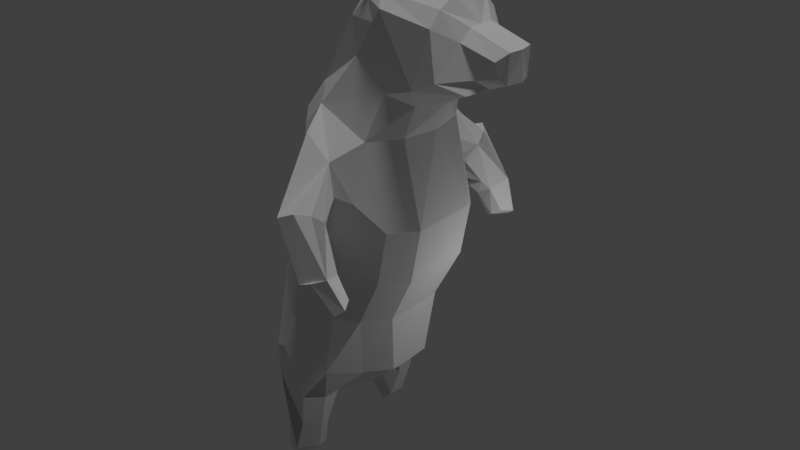 # Source: low_poly_bear.blend  (saved by Blender 2.78.0; exported with 4.5.12 LTS)
import bpy
from mathutils import Matrix  # noqa: F401  (used for matrix-valued properties, if any)

bpy.ops.wm.read_factory_settings(use_empty=True)
scene = bpy.context.scene
scene.name = 'Scene'

# ---- collections
col_collection_1 = bpy.data.collections.new('Collection 1'); scene.collection.children.link(col_collection_1)

# ---- world
world_world = bpy.data.worlds.new('World'); scene.world = world_world
world_world.color = (0.05088, 0.05088, 0.05088)
world_world.use_sun_shadow = False
world_world.sun_shadow_jitter_overblur = 0.0
world_world.cycles.sampling_method = 'MANUAL'

# ---- lights
light_hemi = bpy.data.lights.new('Hemi', 'SUN')
light_hemi.transmission_factor = 0.0
light_hemi.angle = 0.1993
light_hemi.energy = 1.0
light_hemi.shadow_buffer_clip_start = 0.5
light_hemi.shadow_soft_size = 0.1
light_hemi.shadow_cascade_max_distance = 1000.0
light_lamp = bpy.data.lights.new('Lamp', 'POINT')
light_lamp.transmission_factor = 0.0
light_lamp.cutoff_distance = 30.0
light_lamp.energy = 100.0
light_lamp.shadow_buffer_clip_start = 1.001
light_lamp.shadow_soft_size = 0.1
light_lamp.shadow_maximum_resolution = 0.006
light_lamp.use_absolute_resolution = True

# ---- meshes
me_plane = bpy.data.meshes.new('Plane')
me_plane.from_pydata([(3.127, 0.0, 11.2), (2.719, 0.0, 10.46), (2.279, 0.0, 11.46), (1.912, 0.0, 11.94), (2.517, 0.0, 10.37), (3.143, 0.0, 10.63), (1.912, 0.0, 11.94), (0.732, 0.0, 12.24), (2.037, 0.0, 10.14), (1.669, 0.0, 9.956), (-0.06524, 0.0, 11.36), (-2.073, 0.0, 4.372), (0.1453, 0.0, 3.617), (0.7831, 0.0, 4.179), (-2.086, 0.0, 5.804), (-1.767, 0.0, 6.609), (0.8988, 0.0, 5.483), (1.439, 0.0, 6.556), (-1.606, 0.0, 7.436), (-1.188, 0.0, 9.4), (-0.8238, 0.0, 10.01), (1.646, 0.0, 7.677), (1.389, 0.0, 9.36), (2.937, -0.5039, 11.06), (2.576, -0.5214, 10.68), (2.268, -0.5516, 11.26), (1.897, -0.8962, 11.5), (2.112, -1.024, 10.65), (2.948, -0.3983, 10.74), (0.8955, -0.9831, 11.68), (1.632, -1.028, 10.41), (1.001, -0.9844, 10.2), (0.2912, -0.8913, 10.72), (-1.677, -0.742, 3.877), (-0.3379, -0.9627, 3.427), (0.3791, -0.966, 4.182), (-1.648, -0.9983, 5.688), (-1.286, -0.996, 6.613), (0.4946, -1.153, 5.487), (1.034, -1.241, 6.56), (-1.126, -0.9926, 7.439), (-0.9041, -0.9848, 9.228), (-0.4176, -0.985, 9.924), (1.241, -1.237, 7.681), (0.7976, -1.284, 9.351), (0.8917, -0.6648, 5.485), (1.431, -0.7544, 6.558), (0.1384, -0.4028, 3.587), (0.7762, -0.4959, 4.181), (-1.883, -0.7421, 5.686), (-2.007, -0.5769, 4.319), (2.276, -0.2894, 11.46), (1.905, -0.6387, 11.77), (-1.669, -0.741, 6.611), (3.077, -0.294, 11.2), (1.639, -0.752, 7.679), (1.246, -0.7454, 9.362), (2.509, -0.685, 10.43), (2.711, -0.294, 10.49), (-1.508, -0.7393, 7.437), (1.399, -0.6346, 9.958), (2.03, -0.6129, 10.19), (0.05931, -0.734, 11.36), (-0.6458, -0.7355, 10.01), (-1.09, -0.7353, 9.402), (0.7333, -0.7345, 11.91), (3.04, -0.2955, 10.63), (-0.2865, -1.212, 9.794), (-0.01029, -1.619, 4.325), (0.7923, -1.585, 8.245), (-0.6771, -1.292, 8.944), (0.6703, -1.435, 6.785), (-0.8388, -1.269, 7.805), (0.8917, -0.3267, 5.485), (1.431, -0.3259, 6.558), (0.7762, -0.1987, 4.181), (0.2559, 0.0, 12.0), (1.905, -0.2622, 11.94), (-1.669, -0.3125, 6.611), (0.3094, -2.39, 7.184), (1.639, -0.3235, 7.679), (1.246, -0.3169, 9.362), (2.509, -0.3192, 10.43), (2.711, 0.0, 10.54), (-1.508, -0.3108, 7.437), (1.399, -0.3158, 9.958), (2.03, -0.3179, 10.19), (-0.07258, -0.3055, 11.36), (-0.6458, -0.307, 10.01), (-1.09, -0.3068, 9.402), (0.7333, -0.2251, 12.18), (1.157, -2.711, 7.345), (-0.8715, -1.292, 6.35), (0.6703, -1.435, 6.785), (0.0686, -1.423, 5.756), (0.6703, -1.435, 6.785), (-1.597, -1.373, 4.261), (-1.176, -1.311, 5.101), (0.6703, -1.435, 6.785), (-0.2535, -1.414, 3.532), (0.6703, -1.435, 6.785), (-0.1211, -1.766, 9.457), (0.3972, -1.776, 9.019), (0.3047, -1.777, 7.745), (-0.5609, -1.77, 8.415), (-0.9723, -1.002, 2.869), (-0.5491, -1.778, 7.902), (-0.5369, -1.516, 7.481), (0.4101, -1.538, 6.961), (-1.191, -1.579, 4.438), (-1.441, -1.494, 3.677), (-0.912, -1.491, 3.533), (-0.4604, -1.841, 3.658), (-0.4522, -1.158, 2.704), (-0.3677, -1.435, 2.81), (-1.492, -1.181, 3.035), (-0.5432, -1.353, 2.126), (-1.128, -1.64, 2.957), (-0.6176, -1.058, 2.079), (-0.5747, -1.768, 2.935), (-1.361, -1.33, 2.377), (-0.7666, -1.785, 2.21), (-0.9965, -1.156, 2.228), (-1.128, -1.617, 2.294), (-1.153, -1.181, 1.939), (-1.412, -1.304, 2.046), (-0.8823, -1.11, 1.833), (-0.8292, -1.32, 1.867), (-0.9886, -1.629, 1.927), (-1.246, -1.509, 1.986), (0.1032, -2.808, 8.245), (0.6446, -2.509, 8.333), (-0.274, -2.182, 7.684), (0.626, -2.858, 7.129), (0.3957, -2.08, 7.647), (0.853, -2.191, 7.384), (0.4391, -2.735, 8.392), (-0.1613, -2.557, 8.067), (0.4534, -1.976, 7.931), (-0.1028, -2.131, 7.517), (0.502, -1.777, 8.382), (0.5407, -2.205, 7.2), (1.005, -2.285, 7.225), (0.4272, -2.519, 6.976), (0.8913, -2.844, 7.237), (0.716, -2.263, 7.068), (-0.09369, -1.526, 7.238), (-0.07978, -1.778, 7.661), (0.1154, -2.115, 7.457), (1.284, -2.307, 6.822), (1.42, -2.557, 6.764), (1.256, -2.666, 6.632), (1.085, -2.671, 6.556), (0.9282, -2.338, 6.605), (1.106, -2.231, 6.713), (1.455, -1.016, 10.35), (0.7256, -0.9572, 11.41), (0.4141, -0.7343, 11.76), (0.2462, -0.3768, 11.95), (0.5905, -0.7345, 12.03), (0.5905, -0.306, 12.3), (0.4495, -0.7343, 11.88), (0.4124, -0.3058, 12.07), (0.5137, -0.771, 12.25), (0.507, -0.584, 12.44), (0.4219, -0.7891, 12.23), (0.4178, -0.5879, 12.44), (0.5595, -0.742, 12.4), (0.5754, -0.6858, 12.46), (0.5158, -0.7474, 12.39), (0.5157, -0.687, 12.46), (0.7011, -2.242, 8.132)], [(10, 9)], [(1, 5, 0, 2), (4, 3, 6), (8, 4, 6, 7), (4, 1, 2, 3), (36, 97, 96, 33), (24, 25, 23, 28), (155, 156, 29, 30), (37, 92, 97, 36), (44, 43, 69), (40, 72, 107, 92, 37), (41, 70, 72, 40), (30, 29, 26, 27), (27, 26, 25, 24), (44, 67, 42, 32, 31), (46, 45, 38, 39), (48, 47, 34, 35), (50, 49, 36, 33), (52, 51, 25, 26), (49, 53, 37, 36), (51, 54, 23, 25), (56, 55, 43, 44), (58, 57, 27, 24), (45, 48, 35, 38), (53, 59, 40, 37), (61, 60, 31, 155, 30), (63, 62, 32, 42), (64, 63, 42, 41), (57, 61, 30, 27), (55, 46, 39, 43), (65, 52, 26, 29), (157, 65, 29, 156), (66, 58, 24, 28), (59, 64, 41, 40), (60, 56, 44, 31), (54, 66, 28, 23), (0, 5, 66, 54), (9, 22, 56, 60), (18, 19, 64, 59), (5, 1, 58, 66), (21, 17, 46, 55), (4, 8, 61, 57), (19, 20, 63, 64), (20, 10, 62, 63), (8, 9, 60, 61), (15, 18, 59, 53), (62, 157, 158, 87), (16, 13, 48, 45), (1, 4, 57, 58), (22, 21, 55, 56), (2, 0, 54, 51), (10, 76, 158, 87), (11, 14, 49, 50), (13, 12, 47, 48), (17, 16, 45, 46), (60, 56, 81, 85), (71, 69, 43, 39), (45, 48, 75, 73), (67, 70, 41, 42), (58, 57, 82, 83), (59, 64, 89, 84), (56, 55, 80, 81), (66, 58, 83, 5), (77, 2, 6), (65, 90, 160, 159), (69, 71, 93), (65, 52, 77, 90), (52, 51, 2, 77), (55, 46, 74, 80), (57, 61, 86, 82), (48, 47, 75), (64, 63, 88, 89), (63, 62, 87, 88), (46, 45, 73, 74), (61, 60, 85, 86), (53, 59, 84, 78), (145, 142, 135, 141), (99, 68, 35, 34), (69, 93, 95), (69, 98, 100), (97, 92, 94, 68), (99, 96, 110, 111), (69, 95, 98), (68, 94, 38, 35), (72, 70, 104, 106), (70, 67, 101, 104), (44, 69, 103, 140, 102), (69, 100, 103), (67, 44, 102, 101), (92, 107, 146, 108, 94), (94, 108, 71, 39, 38), (76, 7, 90, 158), (7, 6, 77, 90), (108, 100, 103), (108, 103, 147, 146), (107, 106, 72), (12, 11, 50, 47), (33, 47, 50), (96, 99, 34, 47, 33), (33, 47, 34), (13, 75, 47, 12), (99, 34, 113, 114), (97, 68, 112, 109), (96, 97, 109, 110), (68, 99, 111, 112), (14, 15, 53, 78, 49), (34, 33, 115, 105, 113), (119, 117, 115, 120, 123, 121), (96, 110, 33), (109, 112, 119, 110), (112, 99, 68), (114, 119, 121, 116), (115, 110, 119, 114, 113, 105), (115, 117, 119, 110), (113, 114, 116, 118), (99, 112, 119, 114), (33, 110, 115), (118, 116, 127, 126), (115, 105, 113, 118, 122, 120), (110, 115, 117), (117, 119, 110), (117, 123, 121, 119), (115, 120, 123, 117), (106, 104, 132), (115, 120, 122, 105), (105, 122, 118, 113), (125, 124, 126, 127, 128, 129), (120, 122, 124, 125), (122, 118, 126, 124), (121, 123, 129, 128), (123, 120, 125, 129), (116, 121, 128, 127), (130, 136, 131, 91, 144, 133), (104, 101, 130, 137, 132), (101, 102, 131, 136, 130), (103, 147, 148, 134), (102, 140, 103, 134, 138, 171, 131), (131, 171, 138, 134, 135, 142, 91), (134, 148, 139, 132, 79, 141, 135), (132, 137, 130, 133, 143, 79), (138, 103, 140), (138, 134, 103), (143, 145, 141, 79), (91, 142, 149, 150), (145, 143, 153, 154), (141, 148, 132, 79), (146, 147, 106, 107), (148, 147, 106, 132, 139), (152, 151, 154, 153), (151, 150, 149, 154), (143, 133, 152, 153), (142, 145, 154, 149), (144, 91, 150, 151), (133, 144, 151, 152), (62, 157, 156, 32), (31, 32, 156, 155), (161, 159, 163, 165), (158, 157, 161, 162), (90, 158, 162, 160), (157, 65, 159, 161), (164, 166, 170, 168), (160, 162, 166, 164), (159, 160, 164, 163), (162, 161, 165, 166), (169, 167, 168, 170), (163, 164, 168, 167), (166, 165, 169, 170), (165, 163, 167, 169), (171, 138, 140), (171, 140, 102, 131), (134, 138, 171, 142, 135), (171, 131, 91, 142)])
me_plane.use_remesh_preserve_volume = False
me_plane.use_remesh_preserve_attributes = False
me_plane.use_mirror_vertex_groups = False
me_plane.update()

# ---- objects
ob_hemi = bpy.data.objects.new('Hemi', light_hemi)
ob_plane = bpy.data.objects.new('Plane', me_plane)
ob_lamp = bpy.data.objects.new('Lamp', light_lamp)

# ---- transforms, parenting, visibility, modifiers, constraints
ob_hemi.location = (4.736, 0.7506, 18.09)
ob_hemi.rotation_euler = (0.004062, 0.1627, 0.2835)
ob_hemi.lineart.crease_threshold = 0.0
ob_plane.location = (0.0, 0.0, 0.0)
ob_plane.lineart.crease_threshold = 0.0
_m = ob_plane.modifiers.new('Mirror', 'MIRROR')
_m.use_axis = (False, True, False)
_m.use_clip = True
ob_lamp.location = (4.076, 1.005, 5.904)
ob_lamp.rotation_euler = (0.6503, 0.05522, 1.866)
ob_lamp.lock_rotations_4d = False
ob_lamp.empty_display_type = 'ARROWS'
ob_lamp.color = (0.0, 0.0, 0.0, 0.0)
ob_lamp.lineart.crease_threshold = 0.0

# ---- collection membership
col_collection_1.objects.link(ob_hemi)
col_collection_1.objects.link(ob_plane)
col_collection_1.objects.link(ob_lamp)

# ---- scene / render settings (as saved in the file)
scene.frame_start = 1; scene.frame_end = 250; scene.frame_set(1)
scene.render.engine = 'BLENDER_EEVEE_NEXT'
scene.render.resolution_percentage = 50
scene.render.dither_intensity = 0.0
scene.cycles.use_denoising = False
scene.cycles.samples = 128
scene.cycles.sampling_pattern = 'TABULATED_SOBOL'
scene.cycles.light_sampling_threshold = 0.0
scene.cycles.use_adaptive_sampling = False
scene.cycles.use_light_tree = False
scene.cycles.blur_glossy = 0.0
scene.cycles.sample_clamp_indirect = 0.0
scene.view_settings.view_transform = 'Standard'
bpy.context.view_layer.update()

# ---- added for rendering (the .blend has no active camera): camera
cam_auto = bpy.data.cameras.new('AutoCamera')
cam_auto.lens = 50.0
cam_auto.sensor_width = 36.0
cam_auto.clip_end = 1000.0
ob_auto_camera = bpy.data.objects.new('AutoCamera', cam_auto)
scene.collection.objects.link(ob_auto_camera)
ob_auto_camera.location = (12.6938, -14.5985, 16.8771)
ob_auto_camera.rotation_euler = (1.09748, -7.21219e-08, 0.694738)
scene.camera = ob_auto_camera
bpy.context.view_layer.update()
